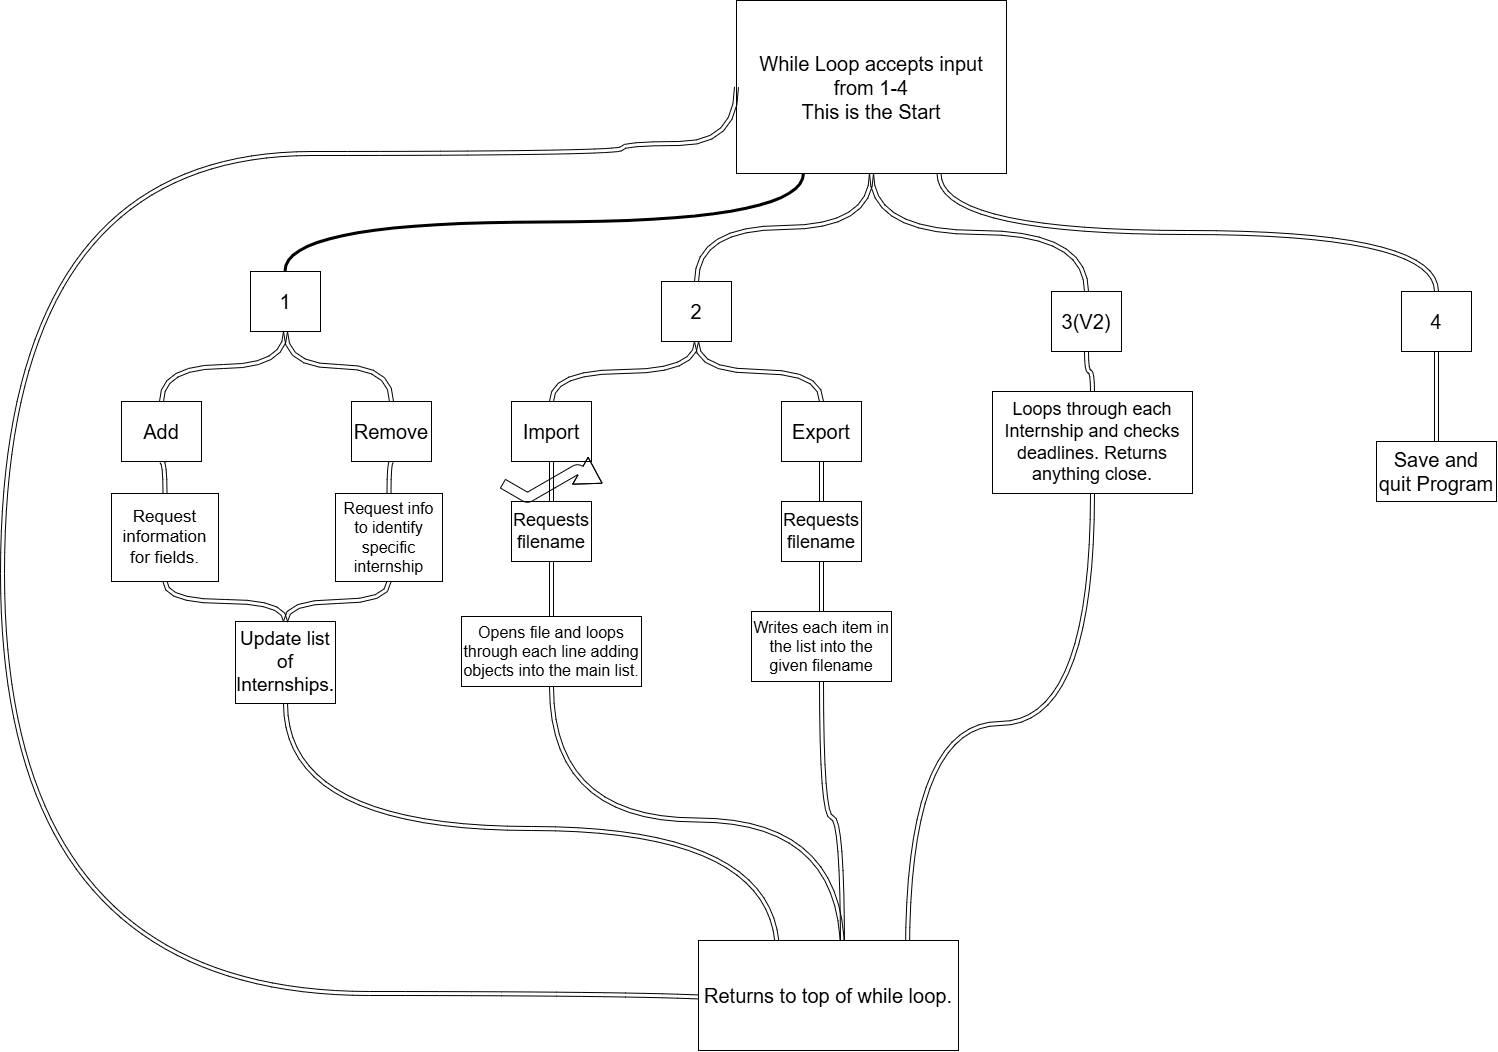

The diagram above was exported from draw.io. Its source (the exported page's mxGraphModel, read from the mxfile embedded in the PNG):
<mxGraphModel dx="2452" dy="1255" grid="1" gridSize="10" guides="1" tooltips="1" connect="1" arrows="1" fold="1" page="1" pageScale="1" pageWidth="850" pageHeight="1100" math="0" shadow="0">
  <root>
    <mxCell id="0" />
    <mxCell id="1" parent="0" />
    <mxCell id="78mcEUzehON6mCAQrFZ4-9" edge="1" parent="1" source="78mcEUzehON6mCAQrFZ4-3" style="edgeStyle=orthogonalEdgeStyle;shape=link;curved=1;rounded=0;curveGeometry=1;orthogonalLoop=1;jettySize=auto;html=1;exitX=0.25;exitY=1;exitDx=0;exitDy=0;entryX=0.5;entryY=0;entryDx=0;entryDy=0;defaultLabelBackgroundColor=page;strokeWidth=2;endArrow=none;endFill=0;width=0;" target="78mcEUzehON6mCAQrFZ4-5">
      <mxGeometry relative="1" as="geometry" />
    </mxCell>
    <mxCell id="78mcEUzehON6mCAQrFZ4-10" edge="1" parent="1" source="78mcEUzehON6mCAQrFZ4-3" style="edgeStyle=orthogonalEdgeStyle;shape=link;curved=1;rounded=0;curveGeometry=1;orthogonalLoop=1;jettySize=auto;html=1;exitX=0.5;exitY=1;exitDx=0;exitDy=0;entryX=0.5;entryY=0;entryDx=0;entryDy=0;defaultLabelBackgroundColor=page;" target="78mcEUzehON6mCAQrFZ4-6">
      <mxGeometry relative="1" as="geometry" />
    </mxCell>
    <mxCell id="78mcEUzehON6mCAQrFZ4-11" edge="1" parent="1" source="78mcEUzehON6mCAQrFZ4-3" style="edgeStyle=orthogonalEdgeStyle;shape=link;curved=1;rounded=0;curveGeometry=1;orthogonalLoop=1;jettySize=auto;html=1;exitX=0.5;exitY=1;exitDx=0;exitDy=0;entryX=0.5;entryY=0;entryDx=0;entryDy=0;defaultLabelBackgroundColor=page;" target="78mcEUzehON6mCAQrFZ4-7">
      <mxGeometry relative="1" as="geometry" />
    </mxCell>
    <mxCell id="78mcEUzehON6mCAQrFZ4-12" edge="1" parent="1" source="78mcEUzehON6mCAQrFZ4-3" style="edgeStyle=orthogonalEdgeStyle;shape=link;curved=1;rounded=0;curveGeometry=1;orthogonalLoop=1;jettySize=auto;html=1;exitX=0.75;exitY=1;exitDx=0;exitDy=0;entryX=0.5;entryY=0;entryDx=0;entryDy=0;defaultLabelBackgroundColor=page;" target="78mcEUzehON6mCAQrFZ4-8">
      <mxGeometry relative="1" as="geometry" />
    </mxCell>
    <mxCell id="78mcEUzehON6mCAQrFZ4-3" parent="1" style="rounded=0;whiteSpace=wrap;html=1;" value="&lt;font style=&quot;font-size: 20px;&quot;&gt;While Loop accepts input from 1-4&lt;/font&gt;&lt;div&gt;&lt;font style=&quot;font-size: 20px;&quot;&gt;This is the Start&lt;/font&gt;&lt;/div&gt;" vertex="1">
      <mxGeometry height="173" width="270" x="818" y="60" as="geometry" />
    </mxCell>
    <mxCell id="FSOeI9tkYB-o3ssvf8V_-7" edge="1" parent="1" source="78mcEUzehON6mCAQrFZ4-5" style="edgeStyle=orthogonalEdgeStyle;shape=link;curved=1;rounded=0;curveGeometry=1;orthogonalLoop=1;jettySize=auto;html=1;exitX=0.5;exitY=1;exitDx=0;exitDy=0;entryX=0.5;entryY=0;entryDx=0;entryDy=0;defaultLabelBackgroundColor=page;" target="FSOeI9tkYB-o3ssvf8V_-2">
      <mxGeometry relative="1" as="geometry" />
    </mxCell>
    <mxCell id="FSOeI9tkYB-o3ssvf8V_-35" edge="1" parent="1" source="78mcEUzehON6mCAQrFZ4-5" style="edgeStyle=orthogonalEdgeStyle;shape=link;curved=1;rounded=0;curveGeometry=1;orthogonalLoop=1;jettySize=auto;html=1;exitX=0.5;exitY=1;exitDx=0;exitDy=0;entryX=0.5;entryY=0;entryDx=0;entryDy=0;defaultLabelBackgroundColor=page;endArrow=none;endFill=0;startArrow=none;startFill=0;" target="FSOeI9tkYB-o3ssvf8V_-1">
      <mxGeometry relative="1" as="geometry" />
    </mxCell>
    <mxCell id="78mcEUzehON6mCAQrFZ4-5" parent="1" style="rounded=0;whiteSpace=wrap;html=1;fontSize=20;" value="1" vertex="1">
      <mxGeometry height="60" width="70" x="332" y="331" as="geometry" />
    </mxCell>
    <mxCell id="FSOeI9tkYB-o3ssvf8V_-49" edge="1" parent="1" source="78mcEUzehON6mCAQrFZ4-6" style="edgeStyle=orthogonalEdgeStyle;shape=link;curved=1;rounded=0;curveGeometry=1;orthogonalLoop=1;jettySize=auto;html=1;exitX=0.5;exitY=1;exitDx=0;exitDy=0;entryX=0.5;entryY=0;entryDx=0;entryDy=0;defaultLabelBackgroundColor=page;" target="FSOeI9tkYB-o3ssvf8V_-48">
      <mxGeometry relative="1" as="geometry" />
    </mxCell>
    <mxCell id="78mcEUzehON6mCAQrFZ4-6" parent="1" style="rounded=0;whiteSpace=wrap;html=1;fontSize=20;" value="2" vertex="1">
      <mxGeometry height="60" width="70" x="743" y="341" as="geometry" />
    </mxCell>
    <mxCell id="FSOeI9tkYB-o3ssvf8V_-59" edge="1" parent="1" source="78mcEUzehON6mCAQrFZ4-7" style="edgeStyle=orthogonalEdgeStyle;shape=link;curved=1;rounded=0;curveGeometry=1;orthogonalLoop=1;jettySize=auto;html=1;exitX=0.5;exitY=1;exitDx=0;exitDy=0;entryX=0.5;entryY=0;entryDx=0;entryDy=0;defaultLabelBackgroundColor=page;" target="FSOeI9tkYB-o3ssvf8V_-58">
      <mxGeometry relative="1" as="geometry" />
    </mxCell>
    <mxCell id="78mcEUzehON6mCAQrFZ4-7" parent="1" style="rounded=0;whiteSpace=wrap;html=1;fontSize=20;" value="3(V2)" vertex="1">
      <mxGeometry height="60" width="70" x="1133" y="351" as="geometry" />
    </mxCell>
    <mxCell id="FSOeI9tkYB-o3ssvf8V_-61" edge="1" parent="1" source="78mcEUzehON6mCAQrFZ4-8" style="edgeStyle=orthogonalEdgeStyle;shape=link;curved=1;rounded=0;curveGeometry=1;orthogonalLoop=1;jettySize=auto;html=1;exitX=0.5;exitY=1;exitDx=0;exitDy=0;entryX=0.5;entryY=0;entryDx=0;entryDy=0;defaultLabelBackgroundColor=page;" target="FSOeI9tkYB-o3ssvf8V_-60">
      <mxGeometry relative="1" as="geometry" />
    </mxCell>
    <mxCell id="78mcEUzehON6mCAQrFZ4-8" parent="1" style="rounded=0;whiteSpace=wrap;html=1;fontSize=20;" value="4" vertex="1">
      <mxGeometry height="60" width="70" x="1483" y="351" as="geometry" />
    </mxCell>
    <mxCell id="FSOeI9tkYB-o3ssvf8V_-38" edge="1" parent="1" source="FSOeI9tkYB-o3ssvf8V_-1" style="edgeStyle=orthogonalEdgeStyle;shape=link;curved=1;rounded=0;curveGeometry=1;orthogonalLoop=1;jettySize=auto;html=1;exitX=0.5;exitY=1;exitDx=0;exitDy=0;entryX=0.5;entryY=0;entryDx=0;entryDy=0;defaultLabelBackgroundColor=page;" target="FSOeI9tkYB-o3ssvf8V_-8">
      <mxGeometry relative="1" as="geometry" />
    </mxCell>
    <mxCell id="FSOeI9tkYB-o3ssvf8V_-1" parent="1" style="rounded=0;whiteSpace=wrap;html=1;fontSize=20;" value="Add" vertex="1">
      <mxGeometry height="60" width="80" x="203" y="461" as="geometry" />
    </mxCell>
    <mxCell id="FSOeI9tkYB-o3ssvf8V_-44" edge="1" parent="1" source="FSOeI9tkYB-o3ssvf8V_-2" style="edgeStyle=orthogonalEdgeStyle;shape=link;curved=1;rounded=0;curveGeometry=1;orthogonalLoop=1;jettySize=auto;html=1;exitX=0.5;exitY=1;exitDx=0;exitDy=0;entryX=0.5;entryY=0;entryDx=0;entryDy=0;defaultLabelBackgroundColor=page;" target="FSOeI9tkYB-o3ssvf8V_-43">
      <mxGeometry relative="1" as="geometry" />
    </mxCell>
    <mxCell id="FSOeI9tkYB-o3ssvf8V_-2" parent="1" style="rounded=0;whiteSpace=wrap;html=1;fontSize=20;" value="Remove" vertex="1">
      <mxGeometry height="60" width="80" x="433" y="461" as="geometry" />
    </mxCell>
    <mxCell id="FSOeI9tkYB-o3ssvf8V_-41" edge="1" parent="1" source="FSOeI9tkYB-o3ssvf8V_-8" style="edgeStyle=orthogonalEdgeStyle;shape=link;curved=1;rounded=0;curveGeometry=1;orthogonalLoop=1;jettySize=auto;html=1;exitX=0.5;exitY=1;exitDx=0;exitDy=0;entryX=0.5;entryY=0;entryDx=0;entryDy=0;defaultLabelBackgroundColor=page;" target="FSOeI9tkYB-o3ssvf8V_-40">
      <mxGeometry relative="1" as="geometry" />
    </mxCell>
    <mxCell id="FSOeI9tkYB-o3ssvf8V_-8" parent="1" style="rounded=0;whiteSpace=wrap;html=1;" value="&lt;font style=&quot;font-size: 17px;&quot;&gt;Request information for fields.&lt;/font&gt;" vertex="1">
      <mxGeometry height="88" width="107" x="193" y="553" as="geometry" />
    </mxCell>
    <mxCell id="FSOeI9tkYB-o3ssvf8V_-63" edge="1" parent="1" source="FSOeI9tkYB-o3ssvf8V_-40" style="edgeStyle=orthogonalEdgeStyle;shape=link;curved=1;rounded=0;curveGeometry=1;orthogonalLoop=1;jettySize=auto;html=1;exitX=0.5;exitY=1;exitDx=0;exitDy=0;entryX=0.25;entryY=0;entryDx=0;entryDy=0;defaultLabelBackgroundColor=page;">
      <mxGeometry relative="1" as="geometry">
        <mxPoint x="859" y="1013" as="targetPoint" />
      </mxGeometry>
    </mxCell>
    <mxCell id="FSOeI9tkYB-o3ssvf8V_-40" parent="1" style="rounded=0;whiteSpace=wrap;html=1;" value="&lt;font style=&quot;font-size: 19px;&quot;&gt;Update list of Internships.&lt;/font&gt;" vertex="1">
      <mxGeometry height="82" width="100" x="317" y="681" as="geometry" />
    </mxCell>
    <mxCell id="FSOeI9tkYB-o3ssvf8V_-45" edge="1" parent="1" source="FSOeI9tkYB-o3ssvf8V_-43" style="edgeStyle=orthogonalEdgeStyle;shape=link;curved=1;rounded=0;curveGeometry=1;orthogonalLoop=1;jettySize=auto;html=1;exitX=0.5;exitY=1;exitDx=0;exitDy=0;entryX=0.5;entryY=0;entryDx=0;entryDy=0;defaultLabelBackgroundColor=page;" target="FSOeI9tkYB-o3ssvf8V_-40">
      <mxGeometry relative="1" as="geometry" />
    </mxCell>
    <mxCell id="FSOeI9tkYB-o3ssvf8V_-43" parent="1" style="rounded=0;whiteSpace=wrap;html=1;" value="&lt;font style=&quot;font-size: 16px;&quot;&gt;Request info to identify specific internship&lt;/font&gt;" vertex="1">
      <mxGeometry height="88" width="107" x="417" y="553" as="geometry" />
    </mxCell>
    <mxCell id="FSOeI9tkYB-o3ssvf8V_-47" edge="1" parent="1" source="FSOeI9tkYB-o3ssvf8V_-46" style="edgeStyle=orthogonalEdgeStyle;shape=link;curved=1;rounded=0;curveGeometry=1;orthogonalLoop=1;jettySize=auto;html=1;exitX=0.5;exitY=0;exitDx=0;exitDy=0;entryX=0.5;entryY=1;entryDx=0;entryDy=0;defaultLabelBackgroundColor=page;" target="78mcEUzehON6mCAQrFZ4-6">
      <mxGeometry relative="1" as="geometry" />
    </mxCell>
    <mxCell id="FSOeI9tkYB-o3ssvf8V_-57" edge="1" parent="1" source="FSOeI9tkYB-o3ssvf8V_-46" style="edgeStyle=orthogonalEdgeStyle;shape=link;curved=1;rounded=0;curveGeometry=1;orthogonalLoop=1;jettySize=auto;html=1;exitX=0.5;exitY=1;exitDx=0;exitDy=0;entryX=0.5;entryY=0;entryDx=0;entryDy=0;defaultLabelBackgroundColor=page;" target="FSOeI9tkYB-o3ssvf8V_-50">
      <mxGeometry relative="1" as="geometry" />
    </mxCell>
    <mxCell id="FSOeI9tkYB-o3ssvf8V_-46" parent="1" style="rounded=0;whiteSpace=wrap;html=1;fontSize=20;" value="Import" vertex="1">
      <mxGeometry height="60" width="80" x="593" y="461" as="geometry" />
    </mxCell>
    <mxCell id="FSOeI9tkYB-o3ssvf8V_-54" edge="1" parent="1" source="FSOeI9tkYB-o3ssvf8V_-48" style="edgeStyle=orthogonalEdgeStyle;shape=link;curved=1;rounded=0;curveGeometry=1;orthogonalLoop=1;jettySize=auto;html=1;exitX=0.5;exitY=1;exitDx=0;exitDy=0;defaultLabelBackgroundColor=page;" target="FSOeI9tkYB-o3ssvf8V_-52">
      <mxGeometry relative="1" as="geometry" />
    </mxCell>
    <mxCell id="FSOeI9tkYB-o3ssvf8V_-48" parent="1" style="rounded=0;whiteSpace=wrap;html=1;fontSize=20;" value="Export" vertex="1">
      <mxGeometry height="60" width="80" x="863" y="461" as="geometry" />
    </mxCell>
    <mxCell id="FSOeI9tkYB-o3ssvf8V_-56" edge="1" parent="1" source="FSOeI9tkYB-o3ssvf8V_-50" style="edgeStyle=orthogonalEdgeStyle;shape=link;curved=1;rounded=0;curveGeometry=1;orthogonalLoop=1;jettySize=auto;html=1;exitX=0.5;exitY=1;exitDx=0;exitDy=0;entryX=0.5;entryY=0;entryDx=0;entryDy=0;defaultLabelBackgroundColor=page;" target="FSOeI9tkYB-o3ssvf8V_-51">
      <mxGeometry relative="1" as="geometry" />
    </mxCell>
    <mxCell id="FSOeI9tkYB-o3ssvf8V_-50" parent="1" style="rounded=0;whiteSpace=wrap;html=1;fontSize=18;" value="Requests filename" vertex="1">
      <mxGeometry height="60" width="80" x="593" y="561" as="geometry" />
    </mxCell>
    <mxCell id="FSOeI9tkYB-o3ssvf8V_-65" edge="1" parent="1" source="FSOeI9tkYB-o3ssvf8V_-51" style="edgeStyle=orthogonalEdgeStyle;shape=link;curved=1;rounded=0;curveGeometry=1;orthogonalLoop=1;jettySize=auto;html=1;exitX=0.5;exitY=1;exitDx=0;exitDy=0;entryX=0.5;entryY=0;entryDx=0;entryDy=0;defaultLabelBackgroundColor=page;">
      <mxGeometry relative="1" as="geometry">
        <mxPoint x="924" y="1013" as="targetPoint" />
      </mxGeometry>
    </mxCell>
    <mxCell id="FSOeI9tkYB-o3ssvf8V_-51" parent="1" style="rounded=0;whiteSpace=wrap;html=1;" value="&lt;font style=&quot;font-size: 16px;&quot;&gt;Opens file and loops through each line adding objects into the main list.&lt;/font&gt;" vertex="1">
      <mxGeometry height="70" width="180" x="543" y="676" as="geometry" />
    </mxCell>
    <mxCell id="FSOeI9tkYB-o3ssvf8V_-55" edge="1" parent="1" source="FSOeI9tkYB-o3ssvf8V_-52" style="edgeStyle=orthogonalEdgeStyle;shape=link;curved=1;rounded=0;curveGeometry=1;orthogonalLoop=1;jettySize=auto;html=1;exitX=0.5;exitY=1;exitDx=0;exitDy=0;entryX=0.5;entryY=0;entryDx=0;entryDy=0;defaultLabelBackgroundColor=page;" target="FSOeI9tkYB-o3ssvf8V_-53">
      <mxGeometry relative="1" as="geometry" />
    </mxCell>
    <mxCell id="FSOeI9tkYB-o3ssvf8V_-52" parent="1" style="rounded=0;whiteSpace=wrap;html=1;fontSize=18;" value="Requests filename" vertex="1">
      <mxGeometry height="60" width="80" x="863" y="561" as="geometry" />
    </mxCell>
    <mxCell id="FSOeI9tkYB-o3ssvf8V_-66" edge="1" parent="1" source="FSOeI9tkYB-o3ssvf8V_-53" style="edgeStyle=orthogonalEdgeStyle;shape=link;curved=1;rounded=0;curveGeometry=1;orthogonalLoop=1;jettySize=auto;html=1;exitX=0.5;exitY=1;exitDx=0;exitDy=0;entryX=0.5;entryY=0;entryDx=0;entryDy=0;defaultLabelBackgroundColor=page;">
      <mxGeometry relative="1" as="geometry">
        <mxPoint x="924" y="1013" as="targetPoint" />
      </mxGeometry>
    </mxCell>
    <mxCell id="FSOeI9tkYB-o3ssvf8V_-53" parent="1" style="rounded=0;whiteSpace=wrap;html=1;" value="&lt;font style=&quot;font-size: 16px;&quot;&gt;Writes each item in the list into the given filename&lt;/font&gt;" vertex="1">
      <mxGeometry height="70" width="140" x="833" y="671" as="geometry" />
    </mxCell>
    <mxCell id="FSOeI9tkYB-o3ssvf8V_-64" edge="1" parent="1" source="FSOeI9tkYB-o3ssvf8V_-58" style="edgeStyle=orthogonalEdgeStyle;shape=link;curved=1;rounded=0;curveGeometry=1;orthogonalLoop=1;jettySize=auto;html=1;exitX=0.5;exitY=1;exitDx=0;exitDy=0;entryX=0.75;entryY=0;entryDx=0;entryDy=0;defaultLabelBackgroundColor=page;">
      <mxGeometry relative="1" as="geometry">
        <mxPoint x="989" y="1013" as="targetPoint" />
      </mxGeometry>
    </mxCell>
    <mxCell id="FSOeI9tkYB-o3ssvf8V_-58" parent="1" style="rounded=0;whiteSpace=wrap;html=1;" value="&lt;font style=&quot;font-size: 18px;&quot;&gt;Loops through each Internship and checks deadlines. Returns anything close.&lt;/font&gt;" vertex="1">
      <mxGeometry height="102" width="200" x="1074" y="451" as="geometry" />
    </mxCell>
    <mxCell id="FSOeI9tkYB-o3ssvf8V_-60" parent="1" style="rounded=0;whiteSpace=wrap;html=1;fontSize=20;" value="Save and quit Program" vertex="1">
      <mxGeometry height="60" width="120" x="1458" y="501" as="geometry" />
    </mxCell>
    <mxCell id="FSOeI9tkYB-o3ssvf8V_-70" edge="1" parent="1" style="edgeStyle=orthogonalEdgeStyle;shape=link;curved=1;rounded=0;curveGeometry=1;orthogonalLoop=1;jettySize=auto;html=1;exitX=0;exitY=0.5;exitDx=0;exitDy=0;entryX=0;entryY=0.5;entryDx=0;entryDy=0;defaultLabelBackgroundColor=page;" target="78mcEUzehON6mCAQrFZ4-3">
      <mxGeometry relative="1" x="0.033" as="geometry">
        <Array as="points">
          <mxPoint x="818" y="1068" />
          <mxPoint x="818" y="1053" />
          <mxPoint x="84" y="1053" />
          <mxPoint x="84" y="213" />
          <mxPoint x="703" y="213" />
          <mxPoint x="703" y="203" />
        </Array>
        <mxPoint x="794" y="1068" as="sourcePoint" />
        <mxPoint x="703" y="133" as="targetPoint" />
      </mxGeometry>
    </mxCell>
    <mxCell id="FSOeI9tkYB-o3ssvf8V_-62" parent="1" style="rounded=0;whiteSpace=wrap;html=1;" value="&lt;font style=&quot;font-size: 20px;&quot;&gt;Returns to top of while loop.&lt;/font&gt;" vertex="1">
      <mxGeometry height="110" width="260" x="780" y="1000" as="geometry" />
    </mxCell>
    <mxCell id="FSOeI9tkYB-o3ssvf8V_-68" edge="1" parent="1" style="edgeStyle=isometricEdgeStyle;orthogonalLoop=1;jettySize=auto;html=1;shape=flexArrow;rounded=1;startSize=8;endSize=8;defaultLabelBackgroundColor=page;elbow=vertical;" value="">
      <mxGeometry relative="1" width="100" as="geometry">
        <mxPoint x="584" y="543" as="sourcePoint" />
        <mxPoint x="684" y="543" as="targetPoint" />
      </mxGeometry>
    </mxCell>
  </root>
</mxGraphModel>